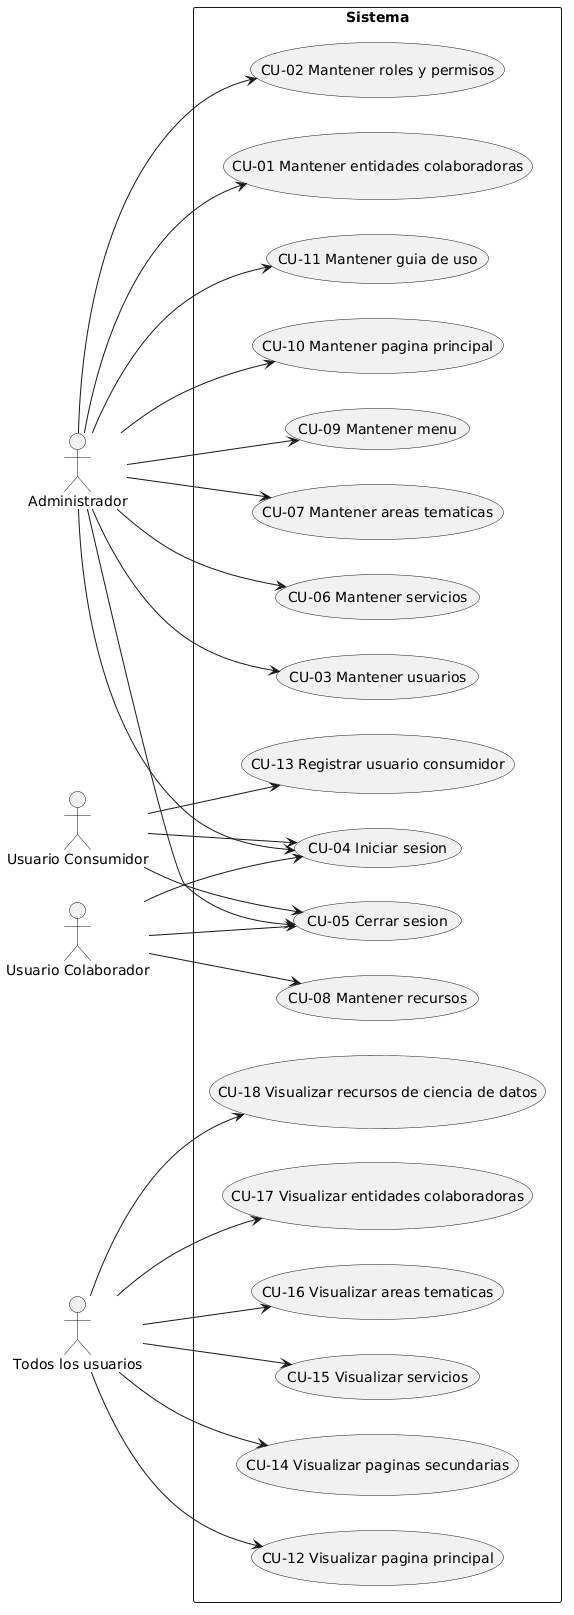

The diagram above was rendered by PlantUML. Its source (embedded in the PNG):
@startuml
left to right direction

actor "Administrador" as Administrador
actor "Usuario Consumidor" as Usuario_Consumidor
actor "Usuario Colaborador" as Usuario_Colaborador
actor "Todos los usuarios" as Todos_los_usuarios

rectangle Sistema {
  usecase "CU-01 Mantener entidades colaboradoras" as CU_01_Mantener_entidades_colaboradoras
  usecase "CU-02 Mantener roles y permisos" as CU_02_Mantener_roles_y_permisos
  usecase "CU-03 Mantener usuarios" as CU_03_Mantener_usuarios
  usecase "CU-04 Iniciar sesion" as CU_04_Iniciar_sesion
  usecase "CU-05 Cerrar sesion" as CU_05_Cerrar_sesion
  usecase "CU-06 Mantener servicios" as CU_06_Mantener_servicios
  usecase "CU-07 Mantener areas tematicas" as CU_07_Mantener_areas_tematicas
  usecase "CU-08 Mantener recursos" as CU_08_Mantener_recursos
  usecase "CU-09 Mantener menu" as CU_09_Mantener_menu
  usecase "CU-10 Mantener pagina principal" as CU_10_Mantener_pagina_principal
  usecase "CU-11 Mantener guia de uso" as CU_11_Mantener_guia_de_uso
  usecase "CU-12 Visualizar pagina principal" as CU_12_Visualizar_pagina_principal
  usecase "CU-13 Registrar usuario consumidor" as CU_13_Registrar_usuario_consumidor
  usecase "CU-14 Visualizar paginas secundarias" as CU_14_Visualizar_paginas_secundarias
  usecase "CU-15 Visualizar servicios" as CU_15_Visualizar_servicios
  usecase "CU-16 Visualizar areas tematicas" as CU_16_Visualizar_areas_tematicas
  usecase "CU-17 Visualizar entidades colaboradoras" as CU_17_Visualizar_entidades_colaboradoras
  usecase "CU-18 Visualizar recursos de ciencia de datos" as CU_18_Visualizar_recursos_de_ciencia_de_datos
}

Administrador --> CU_01_Mantener_entidades_colaboradoras
Administrador --> CU_02_Mantener_roles_y_permisos
Administrador --> CU_03_Mantener_usuarios
Administrador --> CU_04_Iniciar_sesion
Administrador --> CU_05_Cerrar_sesion
Administrador --> CU_06_Mantener_servicios
Administrador --> CU_07_Mantener_areas_tematicas
Administrador --> CU_09_Mantener_menu
Administrador --> CU_10_Mantener_pagina_principal
Administrador --> CU_11_Mantener_guia_de_uso
Usuario_Colaborador --> CU_04_Iniciar_sesion
Usuario_Colaborador --> CU_05_Cerrar_sesion
Usuario_Colaborador --> CU_08_Mantener_recursos
Usuario_Consumidor --> CU_04_Iniciar_sesion
Usuario_Consumidor --> CU_05_Cerrar_sesion
Usuario_Consumidor --> CU_13_Registrar_usuario_consumidor
Todos_los_usuarios --> CU_12_Visualizar_pagina_principal
Todos_los_usuarios --> CU_14_Visualizar_paginas_secundarias
Todos_los_usuarios --> CU_15_Visualizar_servicios
Todos_los_usuarios --> CU_16_Visualizar_areas_tematicas
Todos_los_usuarios --> CU_17_Visualizar_entidades_colaboradoras
Todos_los_usuarios --> CU_18_Visualizar_recursos_de_ciencia_de_datos
@enduml